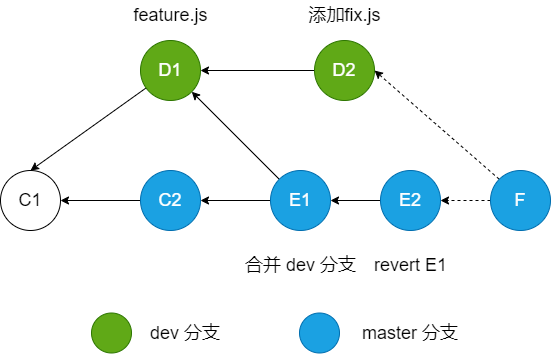

The diagram above was exported from draw.io. Its source (the exported page's mxGraphModel, read from the mxfile embedded in the PNG):
<mxGraphModel dx="984" dy="549" grid="1" gridSize="10" guides="1" tooltips="1" connect="1" arrows="1" fold="1" page="1" pageScale="1" pageWidth="827" pageHeight="1169" math="0" shadow="0">
  <root>
    <mxCell id="0" />
    <mxCell id="1" parent="0" />
    <mxCell id="2" value="C1" style="ellipse;whiteSpace=wrap;html=1;aspect=fixed;fontSize=18;" parent="1" vertex="1">
      <mxGeometry x="139" y="350" width="60" height="60" as="geometry" />
    </mxCell>
    <mxCell id="15" style="edgeStyle=none;rounded=0;orthogonalLoop=1;jettySize=auto;html=1;entryX=0.5;entryY=0;entryDx=0;entryDy=0;fontSize=18;" parent="1" source="3" target="2" edge="1">
      <mxGeometry relative="1" as="geometry" />
    </mxCell>
    <mxCell id="3" value="D1" style="ellipse;whiteSpace=wrap;html=1;aspect=fixed;fontSize=18;fillColor=#60a917;strokeColor=#2D7600;fontColor=#ffffff;" parent="1" vertex="1">
      <mxGeometry x="279" y="220" width="60" height="60" as="geometry" />
    </mxCell>
    <mxCell id="18" style="edgeStyle=none;rounded=0;orthogonalLoop=1;jettySize=auto;html=1;entryX=1;entryY=0.5;entryDx=0;entryDy=0;fontSize=18;" parent="1" source="5" target="8" edge="1">
      <mxGeometry relative="1" as="geometry" />
    </mxCell>
    <mxCell id="30" style="edgeStyle=none;rounded=0;orthogonalLoop=1;jettySize=auto;html=1;entryX=1;entryY=1;entryDx=0;entryDy=0;fontSize=18;" parent="1" source="5" target="3" edge="1">
      <mxGeometry relative="1" as="geometry" />
    </mxCell>
    <mxCell id="5" value="E1" style="ellipse;whiteSpace=wrap;html=1;aspect=fixed;fontSize=18;fillColor=#1ba1e2;strokeColor=#006EAF;fontColor=#ffffff;" parent="1" vertex="1">
      <mxGeometry x="409" y="350" width="60" height="60" as="geometry" />
    </mxCell>
    <mxCell id="16" style="edgeStyle=none;rounded=0;orthogonalLoop=1;jettySize=auto;html=1;entryX=1;entryY=0.5;entryDx=0;entryDy=0;fontSize=18;" parent="1" source="6" target="3" edge="1">
      <mxGeometry relative="1" as="geometry" />
    </mxCell>
    <mxCell id="6" value="D2" style="ellipse;whiteSpace=wrap;html=1;aspect=fixed;fontSize=18;fillColor=#60a917;strokeColor=#2D7600;fontColor=#ffffff;" parent="1" vertex="1">
      <mxGeometry x="453" y="220" width="60" height="60" as="geometry" />
    </mxCell>
    <mxCell id="17" style="edgeStyle=none;rounded=0;orthogonalLoop=1;jettySize=auto;html=1;entryX=1;entryY=0.5;entryDx=0;entryDy=0;fontSize=18;" parent="1" source="8" target="2" edge="1">
      <mxGeometry relative="1" as="geometry" />
    </mxCell>
    <mxCell id="8" value="C2" style="ellipse;whiteSpace=wrap;html=1;aspect=fixed;fontSize=18;fillColor=#1ba1e2;strokeColor=#006EAF;fontColor=#ffffff;" parent="1" vertex="1">
      <mxGeometry x="279" y="350" width="60" height="60" as="geometry" />
    </mxCell>
    <mxCell id="19" style="edgeStyle=none;rounded=0;orthogonalLoop=1;jettySize=auto;html=1;fontSize=18;entryX=1;entryY=0.5;entryDx=0;entryDy=0;" parent="1" source="10" target="5" edge="1">
      <mxGeometry relative="1" as="geometry">
        <mxPoint x="489" y="380" as="targetPoint" />
      </mxGeometry>
    </mxCell>
    <mxCell id="10" value="E2" style="ellipse;whiteSpace=wrap;html=1;aspect=fixed;fontSize=18;fillColor=#1ba1e2;strokeColor=#006EAF;fontColor=#ffffff;" parent="1" vertex="1">
      <mxGeometry x="519" y="350" width="60" height="60" as="geometry" />
    </mxCell>
    <mxCell id="14" style="edgeStyle=none;rounded=0;orthogonalLoop=1;jettySize=auto;html=1;exitX=0;exitY=0.5;exitDx=0;exitDy=0;fontSize=18;" parent="1" source="3" target="3" edge="1">
      <mxGeometry relative="1" as="geometry" />
    </mxCell>
    <mxCell id="23" style="edgeStyle=none;rounded=0;orthogonalLoop=1;jettySize=auto;html=1;fontSize=18;entryX=1;entryY=0.5;entryDx=0;entryDy=0;dashed=1;" parent="1" source="21" target="10" edge="1">
      <mxGeometry relative="1" as="geometry">
        <mxPoint x="589" y="380" as="targetPoint" />
      </mxGeometry>
    </mxCell>
    <mxCell id="24" style="edgeStyle=none;rounded=0;orthogonalLoop=1;jettySize=auto;html=1;exitX=0;exitY=0;exitDx=0;exitDy=0;entryX=1;entryY=0.5;entryDx=0;entryDy=0;dashed=1;fontSize=18;" parent="1" source="21" target="6" edge="1">
      <mxGeometry relative="1" as="geometry" />
    </mxCell>
    <mxCell id="21" value="F" style="ellipse;whiteSpace=wrap;html=1;aspect=fixed;fontSize=18;fillColor=#1ba1e2;strokeColor=#006EAF;fontColor=#ffffff;" parent="1" vertex="1">
      <mxGeometry x="629" y="350" width="60" height="60" as="geometry" />
    </mxCell>
    <mxCell id="31" value="feature.js" style="text;html=1;resizable=0;autosize=1;align=center;verticalAlign=middle;points=[];fillColor=none;strokeColor=none;rounded=0;fontSize=18;" parent="1" vertex="1">
      <mxGeometry x="264" y="180" width="90" height="30" as="geometry" />
    </mxCell>
    <mxCell id="33" value="合并 dev 分支" style="text;html=1;resizable=0;autosize=1;align=center;verticalAlign=middle;points=[];fillColor=none;strokeColor=none;rounded=0;fontSize=18;" parent="1" vertex="1">
      <mxGeometry x="374" y="430" width="130" height="30" as="geometry" />
    </mxCell>
    <mxCell id="34" value="revert E1" style="text;html=1;resizable=0;autosize=1;align=center;verticalAlign=middle;points=[];fillColor=none;strokeColor=none;rounded=0;fontSize=18;" parent="1" vertex="1">
      <mxGeometry x="504" y="430" width="90" height="30" as="geometry" />
    </mxCell>
    <mxCell id="35" value="添加fix.js" style="text;html=1;resizable=0;autosize=1;align=center;verticalAlign=middle;points=[];fillColor=none;strokeColor=none;rounded=0;fontSize=18;" parent="1" vertex="1">
      <mxGeometry x="438" y="180" width="90" height="30" as="geometry" />
    </mxCell>
    <mxCell id="40" value="" style="ellipse;whiteSpace=wrap;html=1;aspect=fixed;fontSize=18;fillColor=#60a917;strokeColor=#2D7600;fontColor=#ffffff;" parent="1" vertex="1">
      <mxGeometry x="230" y="492.5" width="40" height="40" as="geometry" />
    </mxCell>
    <mxCell id="41" value="dev 分支" style="rounded=1;whiteSpace=wrap;html=1;fontSize=18;strokeColor=none;" parent="1" vertex="1">
      <mxGeometry x="279" y="500" width="90" height="25" as="geometry" />
    </mxCell>
    <mxCell id="44" value="" style="ellipse;whiteSpace=wrap;html=1;aspect=fixed;fontSize=18;fillColor=#1ba1e2;strokeColor=#006EAF;fontColor=#ffffff;" parent="1" vertex="1">
      <mxGeometry x="438" y="492.5" width="40" height="40" as="geometry" />
    </mxCell>
    <mxCell id="45" value="master 分支" style="rounded=1;whiteSpace=wrap;html=1;fontSize=18;strokeColor=none;" parent="1" vertex="1">
      <mxGeometry x="493" y="500" width="112" height="25" as="geometry" />
    </mxCell>
  </root>
</mxGraphModel>